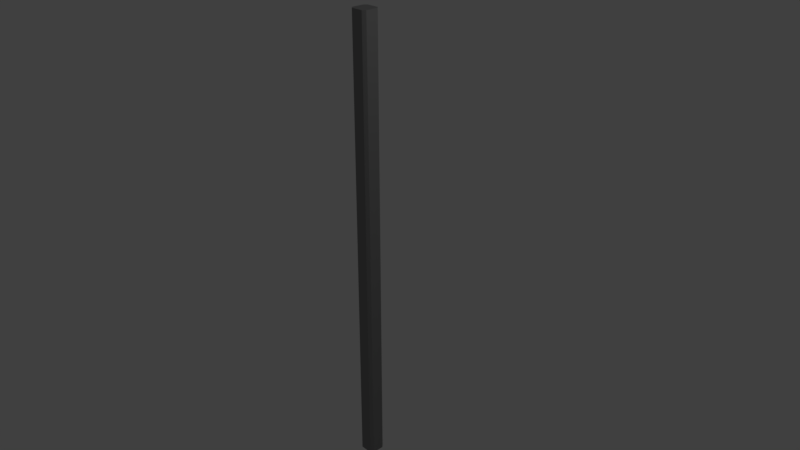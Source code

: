 # Source: ColTipoA.blend  (saved by Blender 2.79.0; exported with 4.5.12 LTS)
import bpy
from mathutils import Matrix  # noqa: F401  (used for matrix-valued properties, if any)

bpy.ops.wm.read_factory_settings(use_empty=True)
scene = bpy.context.scene
scene.name = 'Scene'

# ---- collections
col_collection_1 = bpy.data.collections.new('Collection 1'); scene.collection.children.link(col_collection_1)

# ---- materials (node trees are filled in below, after node groups)
mat_material_001 = bpy.data.materials.new('Material.001')
mat_material_001.alpha_threshold = 0.0
mat_material_001.use_transparent_shadow = False
mat_material_001.diffuse_color = (0.2668, 0.2668, 0.2668, 1.0)
mat_material_001.specular_color = (0.5596, 0.5596, 0.5596)
mat_material_001.roughness = 0.5

# ---- material node trees

# ---- world
world_world = bpy.data.worlds.new('World'); scene.world = world_world
world_world.color = (0.05088, 0.05088, 0.05088)
world_world.use_sun_shadow = False
world_world.sun_shadow_jitter_overblur = 0.0
world_world.cycles.sampling_method = 'MANUAL'

# ---- cameras
cam_camera = bpy.data.cameras.new('Camera')
cam_camera.clip_end = 100.0
cam_camera.lens = 35.0
cam_camera.sensor_width = 32.0
cam_camera.sensor_height = 18.0
cam_camera.ortho_scale = 7.314
cam_camera.dof.focus_distance = 0.0
cam_camera.dof.aperture_fstop = 128.0

# ---- lights
light_lamp = bpy.data.lights.new('Lamp', 'POINT')
light_lamp.transmission_factor = 0.0
light_lamp.cutoff_distance = 30.0
light_lamp.energy = 100.0
light_lamp.shadow_buffer_clip_start = 1.001
light_lamp.shadow_soft_size = 0.1
light_lamp.shadow_maximum_resolution = 0.006
light_lamp.use_absolute_resolution = True

# ---- meshes
me_cube = bpy.data.meshes.new('Cube')
me_cube.from_pydata([(0.842, 0.846, -1.0), (0.8, -0.8952, -1.0), (-0.8452, -0.8571, -1.0), (-0.8107, 0.9013, -1.0), (0.842, 0.846, 1.0), (0.8, -0.8952, 1.0), (-0.8452, -0.8571, 1.0), (-0.8107, 0.9013, 1.0), (1.0, 0.6772, -1.0), (-1.0, 0.6772, -1.0), (1.0, 0.6772, 1.0), (-1.0, 0.6772, 1.0), (1.0, -0.6953, -1.0), (1.0, -0.6953, 1.0), (-1.0, -0.6953, -1.0), (-1.0, -0.6953, 1.0), (0.6857, 1.0, -1.0), (0.6857, -1.0, -1.0), (0.6857, 1.0, 1.0), (0.6857, -1.0, 1.0), (0.6857, 0.6772, 1.0), (0.6857, 0.6772, -1.0), (0.6857, -0.6953, 1.0), (0.6857, -0.6953, -1.0), (-0.7095, 1.0, -1.0), (-0.7095, -1.0, -1.0), (-0.7095, 1.0, 1.0), (-0.7095, -1.0, 1.0), (-0.7095, 0.6772, -1.0), (-0.7095, -0.6953, -1.0), (-0.7095, 0.6772, 1.0), (-0.7095, -0.6953, 1.0)], [], [(29, 25, 2, 14), (31, 15, 6, 27), (25, 27, 6, 15, 14, 2), (12, 13, 5, 19, 17, 1), (14, 15, 11, 9), (9, 11, 7, 26, 24, 3), (26, 7, 11, 30), (24, 28, 9, 3), (8, 10, 13, 12), (30, 11, 15, 31), (28, 29, 14, 9), (8, 12, 23, 21), (10, 20, 22, 13), (0, 8, 21, 16), (4, 18, 20, 10), (13, 22, 19, 5), (12, 1, 17, 23), (21, 23, 29, 28), (20, 30, 31, 22), (16, 21, 28, 24), (18, 26, 30, 20), (18, 16, 24, 26), (17, 19, 27, 25), (22, 31, 27, 19), (23, 17, 25, 29), (4, 10, 8, 0, 16, 18)])
me_cube.materials.append(mat_material_001)
me_cube.use_remesh_preserve_volume = False
me_cube.use_remesh_preserve_attributes = False
me_cube.use_mirror_vertex_groups = False
me_cube.update()

# ---- objects
ob_cube = bpy.data.objects.new('Cube', me_cube)
ob_lamp = bpy.data.objects.new('Lamp', light_lamp)
ob_camera = bpy.data.objects.new('Camera', cam_camera)

# ---- transforms, parenting, visibility, modifiers, constraints
ob_cube.location = (0.0, 0.0, 0.0)
ob_cube.scale = (0.12, 0.12, 3.15)
ob_cube.lock_rotations_4d = False
ob_cube.empty_display_type = 'ARROWS'
ob_cube.lineart.crease_threshold = 0.0
ob_lamp.location = (4.076, 1.005, 5.904)
ob_lamp.rotation_euler = (0.6503, 0.05522, 1.866)
ob_lamp.lock_rotations_4d = False
ob_lamp.empty_display_type = 'ARROWS'
ob_lamp.color = (0.0, 0.0, 0.0, 0.0)
ob_lamp.lineart.crease_threshold = 0.0
ob_camera.location = (7.481, -6.508, 5.344)
ob_camera.rotation_euler = (1.109, 0.0, 0.8149)
ob_camera.lock_rotations_4d = False
ob_camera.empty_display_type = 'ARROWS'
ob_camera.color = (0.0, 0.0, 0.0, 0.0)
ob_camera.display_type = 'WIRE'
ob_camera.lineart.crease_threshold = 0.0

# ---- collection membership
col_collection_1.objects.link(ob_cube)
col_collection_1.objects.link(ob_lamp)
col_collection_1.objects.link(ob_camera)

# ---- scene / render settings (as saved in the file)
scene.camera = ob_camera
scene.frame_start = 1; scene.frame_end = 250; scene.frame_set(1)
scene.render.engine = 'BLENDER_EEVEE_NEXT'
scene.render.resolution_percentage = 50
scene.render.dither_intensity = 0.0
scene.cycles.use_denoising = False
scene.cycles.samples = 128
scene.cycles.sampling_pattern = 'TABULATED_SOBOL'
scene.cycles.use_adaptive_sampling = False
scene.cycles.use_light_tree = False
scene.cycles.blur_glossy = 0.0
scene.cycles.sample_clamp_indirect = 0.0
scene.view_settings.view_transform = 'Standard'
bpy.context.view_layer.update()
